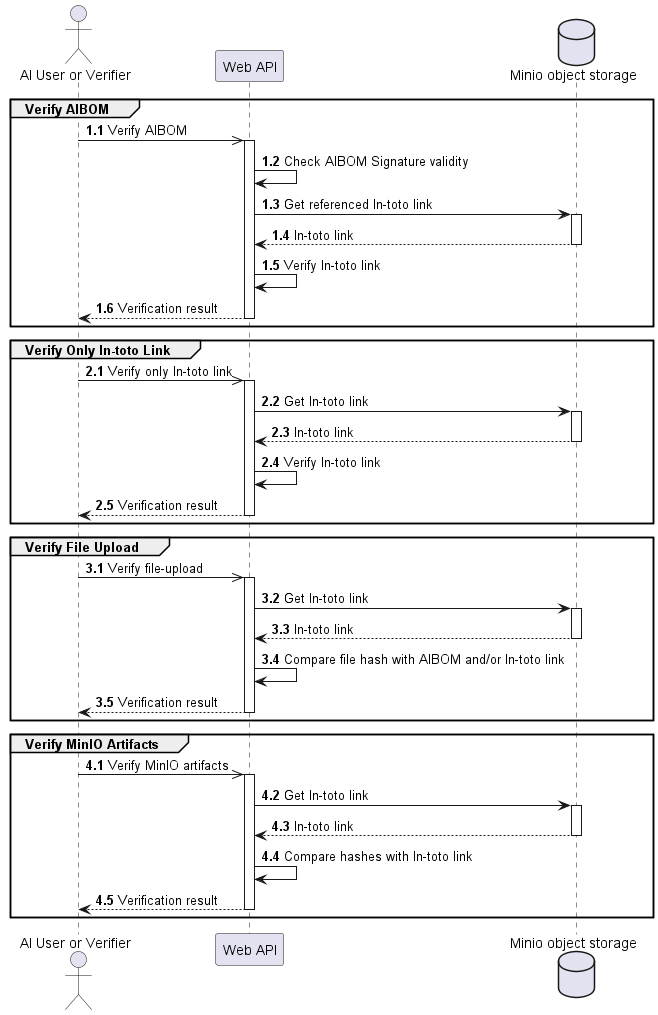

The diagram above was rendered by PlantUML. Its source (embedded in the PNG):
@startuml verifier_sequence

actor "AI User or Verifier" as verifier

participant "Web API" as webAPI
database "Minio object storage" as minioStorage

autonumber 1.1
group Verify AIBOM
verifier ->> webAPI: Verify AIBOM
activate webAPI
webAPI -> webAPI: Check AIBOM Signature validity
webAPI -> minioStorage: Get referenced In-toto link
activate minioStorage
minioStorage --> webAPI: In-toto link
deactivate minioStorage
webAPI -> webAPI: Verify In-toto link
webAPI --> verifier: Verification result
deactivate webAPI
end

autonumber inc A
group Verify Only In-toto Link
verifier ->> webAPI: Verify only In-toto link
activate webAPI
webAPI -> minioStorage: Get In-toto link
activate minioStorage
minioStorage --> webAPI: In-toto link
deactivate minioStorage
webAPI -> webAPI: Verify In-toto link
webAPI --> verifier: Verification result
deactivate webAPI
end

autonumber inc A
group Verify File Upload
verifier ->> webAPI: Verify file-upload
activate webAPI
webAPI -> minioStorage: Get In-toto link
activate minioStorage
minioStorage --> webAPI: In-toto link
deactivate minioStorage
webAPI -> webAPI: Compare file hash with AIBOM and/or In-toto link
webAPI --> verifier: Verification result
deactivate webAPI
end

autonumber inc A
group Verify MinIO Artifacts
verifier ->> webAPI: Verify MinIO artifacts
activate webAPI
webAPI -> minioStorage: Get In-toto link
activate minioStorage
minioStorage --> webAPI: In-toto link
deactivate minioStorage
webAPI -> webAPI: Compare hashes with In-toto link
webAPI --> verifier: Verification result
deactivate webAPI
end

@enduml